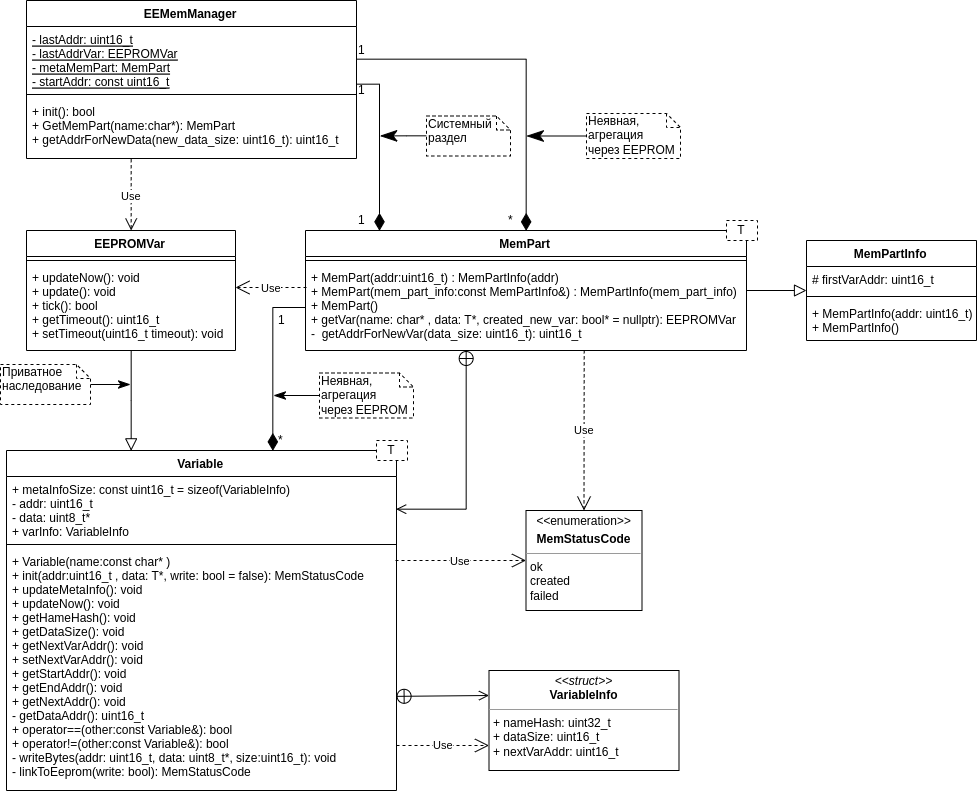

The diagram above was exported from draw.io. Its source (the exported page's mxGraphModel, read from the mxfile embedded in the PNG):
<mxGraphModel dx="2347" dy="1028" grid="1" gridSize="10" guides="1" tooltips="1" connect="1" arrows="1" fold="1" page="1" pageScale="1" pageWidth="827" pageHeight="1169" math="0" shadow="0">
  <root>
    <mxCell id="0" />
    <mxCell id="1" parent="0" />
    <mxCell id="2" style="edgeStyle=orthogonalEdgeStyle;rounded=0;orthogonalLoop=1;jettySize=auto;html=1;endArrow=block;endFill=0;strokeWidth=1;endSize=10;entryX=0.32;entryY=-0.001;entryDx=0;entryDy=0;entryPerimeter=0;" edge="1" source="4" target="10" parent="1">
      <mxGeometry relative="1" as="geometry">
        <mxPoint x="184" y="459" as="targetPoint" />
      </mxGeometry>
    </mxCell>
    <mxCell id="3" value="Use" style="edgeStyle=orthogonalEdgeStyle;rounded=0;orthogonalLoop=1;jettySize=auto;html=1;entryX=0.316;entryY=0.999;entryDx=0;entryDy=0;entryPerimeter=0;startArrow=open;startFill=0;startSize=10;endArrow=none;endFill=0;endSize=10;strokeWidth=1;dashed=1;" edge="1" source="4" target="29" parent="1">
      <mxGeometry relative="1" as="geometry">
        <Array as="points">
          <mxPoint x="185" y="204" />
        </Array>
      </mxGeometry>
    </mxCell>
    <mxCell id="4" value="EEPROMVar" style="swimlane;fontStyle=1;align=center;verticalAlign=top;childLayout=stackLayout;horizontal=1;startSize=26;horizontalStack=0;resizeParent=1;resizeParentMax=0;resizeLast=0;collapsible=1;marginBottom=0;" vertex="1" parent="1">
      <mxGeometry x="80" y="240" width="209" height="120" as="geometry" />
    </mxCell>
    <mxCell id="5" value="" style="line;strokeWidth=1;fillColor=none;align=left;verticalAlign=middle;spacingTop=-1;spacingLeft=3;spacingRight=3;rotatable=0;labelPosition=right;points=[];portConstraint=eastwest;" vertex="1" parent="4">
      <mxGeometry y="26" width="209" height="8" as="geometry" />
    </mxCell>
    <mxCell id="6" value="+ updateNow(): void&#10;+ update(): void&#10;+ tick(): bool&#10;+ getTimeout(): uint16_t&#10;+ setTimeout(uint16_t timeout): void " style="text;strokeColor=none;fillColor=none;align=left;verticalAlign=top;spacingLeft=4;spacingRight=4;overflow=hidden;rotatable=0;points=[[0,0.5],[1,0.5]];portConstraint=eastwest;" vertex="1" parent="4">
      <mxGeometry y="34" width="209" height="86" as="geometry" />
    </mxCell>
    <mxCell id="7" value="MemPart" style="swimlane;fontStyle=1;align=center;verticalAlign=top;childLayout=stackLayout;horizontal=1;startSize=26;horizontalStack=0;resizeParent=1;resizeParentMax=0;resizeLast=0;collapsible=1;marginBottom=0;" vertex="1" parent="1">
      <mxGeometry x="359" y="240" width="441" height="120" as="geometry" />
    </mxCell>
    <mxCell id="8" value="" style="line;strokeWidth=1;fillColor=none;align=left;verticalAlign=middle;spacingTop=-1;spacingLeft=3;spacingRight=3;rotatable=0;labelPosition=right;points=[];portConstraint=eastwest;" vertex="1" parent="7">
      <mxGeometry y="26" width="441" height="8" as="geometry" />
    </mxCell>
    <mxCell id="9" value="+ MemPart(addr:uint16_t) : MemPartInfo(addr)&#10;+ MemPart(mem_part_info:const MemPartInfo&amp;) : MemPartInfo(mem_part_info)&#10;+ MemPart()&#10;+ getVar(name: char* , data: T*, created_new_var: bool* = nullptr): EEPROMVar&#10;-  getAddrForNewVar(data_size: uint16_t): uint16_t " style="text;strokeColor=none;fillColor=none;align=left;verticalAlign=top;spacingLeft=4;spacingRight=4;overflow=hidden;rotatable=0;points=[[0,0.5],[1,0.5]];portConstraint=eastwest;" vertex="1" parent="7">
      <mxGeometry y="34" width="441" height="86" as="geometry" />
    </mxCell>
    <mxCell id="10" value="Variable" style="swimlane;fontStyle=1;align=center;verticalAlign=top;childLayout=stackLayout;horizontal=1;startSize=26;horizontalStack=0;resizeParent=1;resizeParentMax=0;resizeLast=0;collapsible=1;marginBottom=0;" vertex="1" parent="1">
      <mxGeometry x="60" y="460" width="390" height="340" as="geometry" />
    </mxCell>
    <mxCell id="11" value="+ metaInfoSize: const uint16_t = sizeof(VariableInfo)&#10;- addr: uint16_t&#10;- data: uint8_t*&#10;+ varInfo: VariableInfo" style="text;strokeColor=none;fillColor=none;align=left;verticalAlign=top;spacingLeft=4;spacingRight=4;overflow=hidden;rotatable=0;points=[[0,0.5],[1,0.5]];portConstraint=eastwest;fontStyle=0" vertex="1" parent="10">
      <mxGeometry y="26" width="390" height="64" as="geometry" />
    </mxCell>
    <mxCell id="12" value="" style="line;strokeWidth=1;fillColor=none;align=left;verticalAlign=middle;spacingTop=-1;spacingLeft=3;spacingRight=3;rotatable=0;labelPosition=right;points=[];portConstraint=eastwest;" vertex="1" parent="10">
      <mxGeometry y="90" width="390" height="8" as="geometry" />
    </mxCell>
    <mxCell id="13" value="+ Variable(name:const char* )&#10;+ init(addr:uint16_t , data: T*, write: bool = false): MemStatusCode &#10;+ updateMetaInfo(): void&#10;+ updateNow(): void&#10;+ getHameHash(): void&#10;+ getDataSize(): void&#10;+ getNextVarAddr(): void&#10;+ setNextVarAddr(): void&#10;+ getStartAddr(): void&#10;+ getEndAddr(): void&#10;+ getNextAddr(): void&#10;- getDataAddr(): uint16_t&#10;+ operator==(other:const Variable&amp;): bool&#10;+ operator!=(other:const Variable&amp;): bool&#10;- writeBytes(addr: uint16_t, data: uint8_t*, size:uint16_t): void&#10;- linkToEeprom(write: bool): MemStatusCode" style="text;strokeColor=none;fillColor=none;align=left;verticalAlign=top;spacingLeft=4;spacingRight=4;overflow=hidden;rotatable=0;points=[[0,0.5],[1,0.5]];portConstraint=eastwest;" vertex="1" parent="10">
      <mxGeometry y="98" width="390" height="242" as="geometry" />
    </mxCell>
    <mxCell id="14" value="T" style="rounded=0;whiteSpace=wrap;html=1;dashed=1;" vertex="1" parent="1">
      <mxGeometry x="430" y="450" width="31" height="20" as="geometry" />
    </mxCell>
    <mxCell id="15" value="&lt;p style=&quot;margin: 0px ; margin-top: 4px ; text-align: center&quot;&gt;&lt;i&gt;&amp;lt;&amp;lt;&lt;/i&gt;&lt;span style=&quot;background-color: transparent ; font-style: inherit ; font-weight: inherit ; white-space: inherit ; text-align: left&quot;&gt;enumeration&lt;/span&gt;&lt;i&gt;&amp;gt;&amp;gt;&lt;/i&gt;&lt;/p&gt;&lt;p style=&quot;margin: 0px ; margin-top: 4px ; text-align: center&quot;&gt;&lt;b&gt;MemStatusCode&lt;/b&gt;&lt;br&gt;&lt;/p&gt;&lt;hr size=&quot;1&quot;&gt;&lt;p style=&quot;margin: 0px ; margin-left: 4px&quot;&gt;ok&lt;/p&gt;&lt;p style=&quot;margin: 0px ; margin-left: 4px&quot;&gt;created&lt;/p&gt;&lt;p style=&quot;margin: 0px ; margin-left: 4px&quot;&gt;failed&lt;/p&gt;" style="verticalAlign=top;align=left;overflow=fill;fontSize=12;fontFamily=Helvetica;html=1;fillColor=none;" vertex="1" parent="1">
      <mxGeometry x="579.5" y="520" width="116" height="100" as="geometry" />
    </mxCell>
    <mxCell id="16" value="Use" style="endArrow=open;endSize=12;dashed=1;html=1;entryX=0;entryY=0.5;entryDx=0;entryDy=0;" edge="1" target="15" parent="1">
      <mxGeometry width="160" relative="1" as="geometry">
        <mxPoint x="449" y="570" as="sourcePoint" />
        <mxPoint x="570" y="880" as="targetPoint" />
      </mxGeometry>
    </mxCell>
    <mxCell id="17" style="edgeStyle=orthogonalEdgeStyle;rounded=0;orthogonalLoop=1;jettySize=auto;html=1;endArrow=classicThin;endFill=1;endSize=10;strokeWidth=1;" edge="1" source="18" parent="1">
      <mxGeometry relative="1" as="geometry">
        <mxPoint x="184" y="394" as="targetPoint" />
      </mxGeometry>
    </mxCell>
    <mxCell id="18" value="Приватное наследование" style="shape=note;whiteSpace=wrap;html=1;size=14;verticalAlign=top;align=left;spacingTop=-6;dashed=1;" vertex="1" parent="1">
      <mxGeometry x="54" y="374" width="90" height="40" as="geometry" />
    </mxCell>
    <mxCell id="19" value="&lt;p style=&quot;margin: 0px ; margin-top: 4px ; text-align: center&quot;&gt;&lt;i&gt;&amp;lt;&amp;lt;struct&amp;gt;&amp;gt;&lt;/i&gt;&lt;br&gt;&lt;b&gt;VariableInfo&lt;/b&gt;&lt;br&gt;&lt;/p&gt;&lt;hr size=&quot;1&quot;&gt;&lt;p style=&quot;margin: 0px ; margin-left: 4px&quot;&gt;+ nameHash: uint32_t&lt;br&gt;+ dataSize: uint16_t&lt;/p&gt;&lt;p style=&quot;margin: 0px ; margin-left: 4px&quot;&gt;+&amp;nbsp;nextVarAddr: uint16_t&lt;/p&gt;" style="verticalAlign=top;align=left;overflow=fill;fontSize=12;fontFamily=Helvetica;html=1;fillColor=none;" vertex="1" parent="1">
      <mxGeometry x="542.5" y="680" width="190" height="100" as="geometry" />
    </mxCell>
    <mxCell id="20" value="" style="endArrow=open;startArrow=circlePlus;endFill=0;startFill=0;endSize=8;html=1;strokeWidth=1;exitX=0.999;exitY=0.611;exitDx=0;exitDy=0;exitPerimeter=0;entryX=0;entryY=0.25;entryDx=0;entryDy=0;" edge="1" source="13" target="19" parent="1">
      <mxGeometry width="160" relative="1" as="geometry">
        <mxPoint x="240" y="810" as="sourcePoint" />
        <mxPoint x="400" y="810" as="targetPoint" />
      </mxGeometry>
    </mxCell>
    <mxCell id="21" value="Use" style="endArrow=open;endSize=12;dashed=1;html=1;strokeWidth=1;entryX=0;entryY=0.75;entryDx=0;entryDy=0;exitX=1;exitY=0.814;exitDx=0;exitDy=0;exitPerimeter=0;" edge="1" source="13" target="19" parent="1">
      <mxGeometry width="160" relative="1" as="geometry">
        <mxPoint x="303" y="801" as="sourcePoint" />
        <mxPoint x="540" y="830" as="targetPoint" />
      </mxGeometry>
    </mxCell>
    <mxCell id="22" value="MemPartInfo" style="swimlane;fontStyle=1;align=center;verticalAlign=top;childLayout=stackLayout;horizontal=1;startSize=26;horizontalStack=0;resizeParent=1;resizeParentMax=0;resizeLast=0;collapsible=1;marginBottom=0;" vertex="1" parent="1">
      <mxGeometry x="860" y="250" width="170" height="100" as="geometry" />
    </mxCell>
    <mxCell id="23" value="# firstVarAddr: uint16_t" style="text;strokeColor=none;fillColor=none;align=left;verticalAlign=top;spacingLeft=4;spacingRight=4;overflow=hidden;rotatable=0;points=[[0,0.5],[1,0.5]];portConstraint=eastwest;" vertex="1" parent="22">
      <mxGeometry y="26" width="170" height="26" as="geometry" />
    </mxCell>
    <mxCell id="24" value="" style="line;strokeWidth=1;fillColor=none;align=left;verticalAlign=middle;spacingTop=-1;spacingLeft=3;spacingRight=3;rotatable=0;labelPosition=right;points=[];portConstraint=eastwest;" vertex="1" parent="22">
      <mxGeometry y="52" width="170" height="8" as="geometry" />
    </mxCell>
    <mxCell id="25" value="+ MemPartInfo(addr: uint16_t)&#10;+ MemPartInfo()" style="text;strokeColor=none;fillColor=none;align=left;verticalAlign=top;spacingLeft=4;spacingRight=4;overflow=hidden;rotatable=0;points=[[0,0.5],[1,0.5]];portConstraint=eastwest;" vertex="1" parent="22">
      <mxGeometry y="60" width="170" height="40" as="geometry" />
    </mxCell>
    <mxCell id="26" value="EEMemManager" style="swimlane;fontStyle=1;align=center;verticalAlign=top;childLayout=stackLayout;horizontal=1;startSize=26;horizontalStack=0;resizeParent=1;resizeParentMax=0;resizeLast=0;collapsible=1;marginBottom=0;" vertex="1" parent="1">
      <mxGeometry x="80" y="10" width="330" height="158" as="geometry" />
    </mxCell>
    <mxCell id="27" value="- lastAddr: uint16_t&#10;- lastAddrVar: EEPROMVar&#10;- metaMemPart: MemPart&#10;- startAddr: const uint16_t" style="text;strokeColor=none;fillColor=none;align=left;verticalAlign=top;spacingLeft=4;spacingRight=4;overflow=hidden;rotatable=0;points=[[0,0.5],[1,0.5]];portConstraint=eastwest;fontStyle=4" vertex="1" parent="26">
      <mxGeometry y="26" width="330" height="64" as="geometry" />
    </mxCell>
    <mxCell id="28" value="" style="line;strokeWidth=1;fillColor=none;align=left;verticalAlign=middle;spacingTop=-1;spacingLeft=3;spacingRight=3;rotatable=0;labelPosition=right;points=[];portConstraint=eastwest;" vertex="1" parent="26">
      <mxGeometry y="90" width="330" height="8" as="geometry" />
    </mxCell>
    <mxCell id="29" value="+ init(): bool&#10;+ GetMemPart(name:char*): MemPart&#10;+ getAddrForNewData(new_data_size: uint16_t): uint16_t" style="text;strokeColor=none;fillColor=none;align=left;verticalAlign=top;spacingLeft=4;spacingRight=4;overflow=hidden;rotatable=0;points=[[0,0.5],[1,0.5]];portConstraint=eastwest;" vertex="1" parent="26">
      <mxGeometry y="98" width="330" height="60" as="geometry" />
    </mxCell>
    <mxCell id="30" value="T" style="rounded=0;whiteSpace=wrap;html=1;dashed=1;" vertex="1" parent="1">
      <mxGeometry x="780" y="230" width="31" height="20" as="geometry" />
    </mxCell>
    <mxCell id="31" style="edgeStyle=orthogonalEdgeStyle;rounded=0;orthogonalLoop=1;jettySize=auto;html=1;startArrow=none;startFill=0;startSize=10;endArrow=diamondThin;endFill=1;endSize=15;strokeWidth=1;entryX=0.685;entryY=0;entryDx=0;entryDy=0;entryPerimeter=0;" edge="1" source="9" target="10" parent="1">
      <mxGeometry relative="1" as="geometry">
        <mxPoint x="327" y="459" as="targetPoint" />
      </mxGeometry>
    </mxCell>
    <mxCell id="32" style="edgeStyle=orthogonalEdgeStyle;rounded=0;orthogonalLoop=1;jettySize=auto;html=1;startArrow=none;startFill=0;startSize=10;endArrow=classicThin;endFill=1;endSize=10;strokeWidth=1;" edge="1" source="33" parent="1">
      <mxGeometry relative="1" as="geometry">
        <mxPoint x="327" y="405" as="targetPoint" />
      </mxGeometry>
    </mxCell>
    <mxCell id="33" value="Неявная, агрегация&lt;br&gt;через EEPROM" style="shape=note;whiteSpace=wrap;html=1;size=14;verticalAlign=top;align=left;spacingTop=-6;dashed=1;" vertex="1" parent="1">
      <mxGeometry x="373" y="382.5" width="94" height="45" as="geometry" />
    </mxCell>
    <mxCell id="34" value="" style="endArrow=open;startArrow=circlePlus;endFill=0;startFill=0;endSize=8;html=1;strokeWidth=1;entryX=1;entryY=0.5;entryDx=0;entryDy=0;edgeStyle=orthogonalEdgeStyle;rounded=0;" edge="1" source="9" target="11" parent="1">
      <mxGeometry width="160" relative="1" as="geometry">
        <mxPoint x="530" y="480" as="sourcePoint" />
        <mxPoint x="690" y="480" as="targetPoint" />
        <Array as="points">
          <mxPoint x="520" y="518" />
        </Array>
      </mxGeometry>
    </mxCell>
    <mxCell id="35" value="Use" style="endArrow=open;endSize=12;dashed=1;html=1;strokeWidth=1;" edge="1" parent="1">
      <mxGeometry width="160" relative="1" as="geometry">
        <mxPoint x="360" y="297" as="sourcePoint" />
        <mxPoint x="289" y="297" as="targetPoint" />
      </mxGeometry>
    </mxCell>
    <mxCell id="36" style="edgeStyle=orthogonalEdgeStyle;rounded=0;orthogonalLoop=1;jettySize=auto;html=1;startArrow=none;startFill=0;startSize=10;endArrow=block;endFill=0;endSize=10;strokeWidth=1;" edge="1" target="22" parent="1">
      <mxGeometry relative="1" as="geometry">
        <mxPoint x="800" y="300" as="sourcePoint" />
      </mxGeometry>
    </mxCell>
    <mxCell id="37" value="1" style="text;html=1;resizable=0;points=[];autosize=1;align=left;verticalAlign=top;spacingTop=-4;" vertex="1" parent="1">
      <mxGeometry x="330" y="320" width="20" height="20" as="geometry" />
    </mxCell>
    <mxCell id="38" value="*" style="text;html=1;resizable=0;points=[];autosize=1;align=left;verticalAlign=top;spacingTop=-4;" vertex="1" parent="1">
      <mxGeometry x="330" y="440" width="20" height="20" as="geometry" />
    </mxCell>
    <mxCell id="39" style="edgeStyle=orthogonalEdgeStyle;rounded=0;orthogonalLoop=1;jettySize=auto;html=1;entryX=0.169;entryY=-0.002;entryDx=0;entryDy=0;startArrow=none;startFill=0;startSize=10;endArrow=diamondThin;endFill=1;endSize=15;strokeWidth=1;exitX=1;exitY=0.91;exitDx=0;exitDy=0;exitPerimeter=0;entryPerimeter=0;" edge="1" source="27" target="7" parent="1">
      <mxGeometry relative="1" as="geometry" />
    </mxCell>
    <mxCell id="40" value="1" style="text;html=1;resizable=0;points=[];autosize=1;align=left;verticalAlign=top;spacingTop=-4;" vertex="1" parent="1">
      <mxGeometry x="410" y="90" width="20" height="20" as="geometry" />
    </mxCell>
    <mxCell id="41" value="1" style="text;html=1;resizable=0;points=[];autosize=1;align=left;verticalAlign=top;spacingTop=-4;" vertex="1" parent="1">
      <mxGeometry x="410" y="220" width="20" height="20" as="geometry" />
    </mxCell>
    <mxCell id="42" style="edgeStyle=orthogonalEdgeStyle;rounded=0;orthogonalLoop=1;jettySize=auto;html=1;entryX=0.5;entryY=0;entryDx=0;entryDy=0;startArrow=none;startFill=0;startSize=10;endArrow=diamondThin;endFill=1;endSize=15;strokeWidth=1;" edge="1" source="27" target="7" parent="1">
      <mxGeometry relative="1" as="geometry" />
    </mxCell>
    <mxCell id="43" value="1" style="text;html=1;resizable=0;points=[];autosize=1;align=left;verticalAlign=top;spacingTop=-4;" vertex="1" parent="1">
      <mxGeometry x="410" y="50" width="20" height="20" as="geometry" />
    </mxCell>
    <mxCell id="44" value="*" style="text;html=1;resizable=0;points=[];autosize=1;align=left;verticalAlign=top;spacingTop=-4;" vertex="1" parent="1">
      <mxGeometry x="560" y="220" width="20" height="20" as="geometry" />
    </mxCell>
    <mxCell id="45" style="edgeStyle=orthogonalEdgeStyle;rounded=0;orthogonalLoop=1;jettySize=auto;html=1;startArrow=none;startFill=0;startSize=10;endArrow=classicThin;endFill=1;endSize=15;strokeWidth=1;" edge="1" source="46" parent="1">
      <mxGeometry relative="1" as="geometry">
        <mxPoint x="580" y="145.5" as="targetPoint" />
      </mxGeometry>
    </mxCell>
    <mxCell id="46" value="Неявная, агрегация&lt;br&gt;через EEPROM" style="shape=note;whiteSpace=wrap;html=1;size=14;verticalAlign=top;align=left;spacingTop=-6;dashed=1;" vertex="1" parent="1">
      <mxGeometry x="640" y="123" width="94" height="45" as="geometry" />
    </mxCell>
    <mxCell id="47" style="edgeStyle=orthogonalEdgeStyle;rounded=0;orthogonalLoop=1;jettySize=auto;html=1;startArrow=none;startFill=0;startSize=10;endArrow=classicThin;endFill=1;endSize=15;strokeWidth=1;" edge="1" source="48" parent="1">
      <mxGeometry relative="1" as="geometry">
        <mxPoint x="433.4000000000001" y="145.4000000000001" as="targetPoint" />
      </mxGeometry>
    </mxCell>
    <mxCell id="48" value="Системный&amp;nbsp;&lt;br&gt;раздел" style="shape=note;whiteSpace=wrap;html=1;size=14;verticalAlign=top;align=left;spacingTop=-6;dashed=1;" vertex="1" parent="1">
      <mxGeometry x="480" y="125.5" width="84" height="40" as="geometry" />
    </mxCell>
    <mxCell id="49" value="Use" style="endArrow=open;endSize=12;dashed=1;html=1;exitX=0.632;exitY=0.998;exitDx=0;exitDy=0;exitPerimeter=0;entryX=0.5;entryY=0;entryDx=0;entryDy=0;" edge="1" source="9" target="15" parent="1">
      <mxGeometry width="160" relative="1" as="geometry">
        <mxPoint x="458.8299999999999" y="619.0619999999999" as="sourcePoint" />
        <mxPoint x="633" y="561" as="targetPoint" />
      </mxGeometry>
    </mxCell>
  </root>
</mxGraphModel>